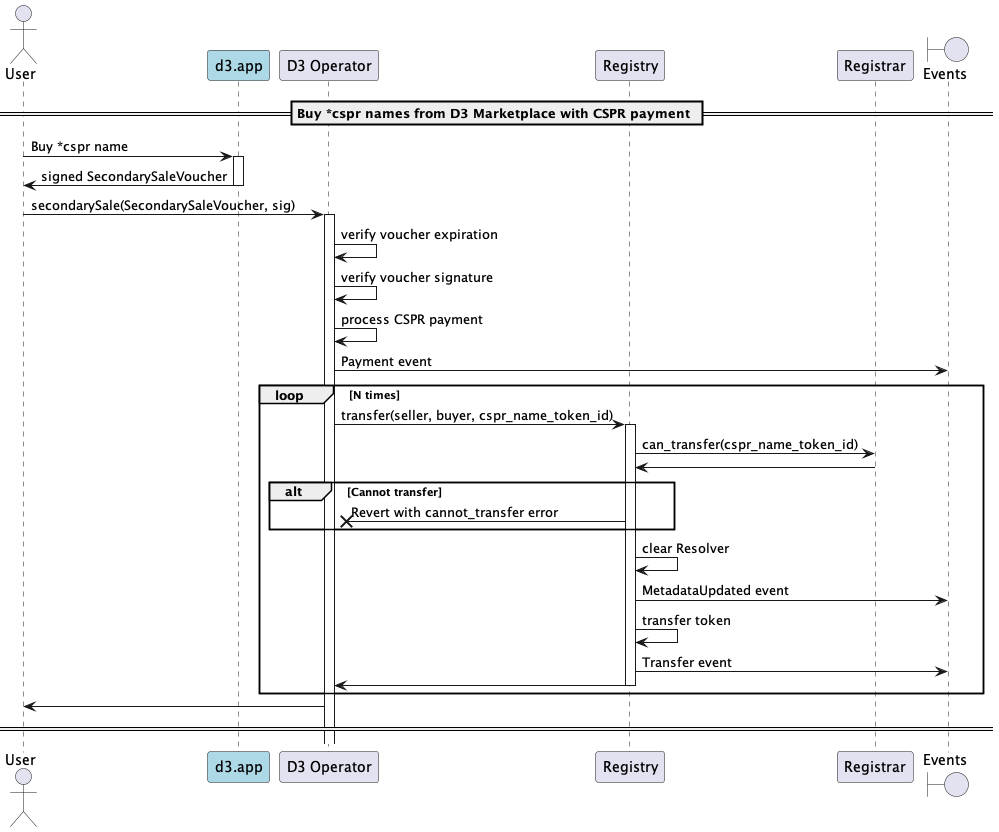

The diagram above was rendered by PlantUML. Its source (embedded in the PNG):
@startuml
'https://plantuml.com/sequence-diagram

'autonumber
actor User
participant "d3.app" as d3 #lightblue
participant "D3 Operator" as d3Op
participant "Registry"
participant "Registrar"
boundary "Events"

== Buy *cspr names from D3 Marketplace with CSPR payment ==

User -> d3: Buy *cspr name
activate d3
d3 -> User: signed SecondarySaleVoucher
deactivate d3

User -> d3Op: secondarySale(SecondarySaleVoucher, sig)
activate d3Op
d3Op -> d3Op: verify voucher expiration
d3Op -> d3Op: verify voucher signature
d3Op -> d3Op: process CSPR payment
d3Op -> "Events": Payment event
loop N times
    d3Op -> Registry: transfer(seller, buyer, cspr_name_token_id)
    activate Registry
    Registry -> Registrar: can_transfer(cspr_name_token_id)
    Registrar -> Registry
    alt Cannot transfer
        Registry ->X d3Op: Revert with cannot_transfer error
    end
    Registry -> Registry: clear Resolver
    Registry -> "Events": MetadataUpdated event
    Registry -> Registry: transfer token
    Registry -> "Events": Transfer event
    Registry -> d3Op
    deactivate Registry
end
d3Op -> User
deactivate d3

== ==

@enduml